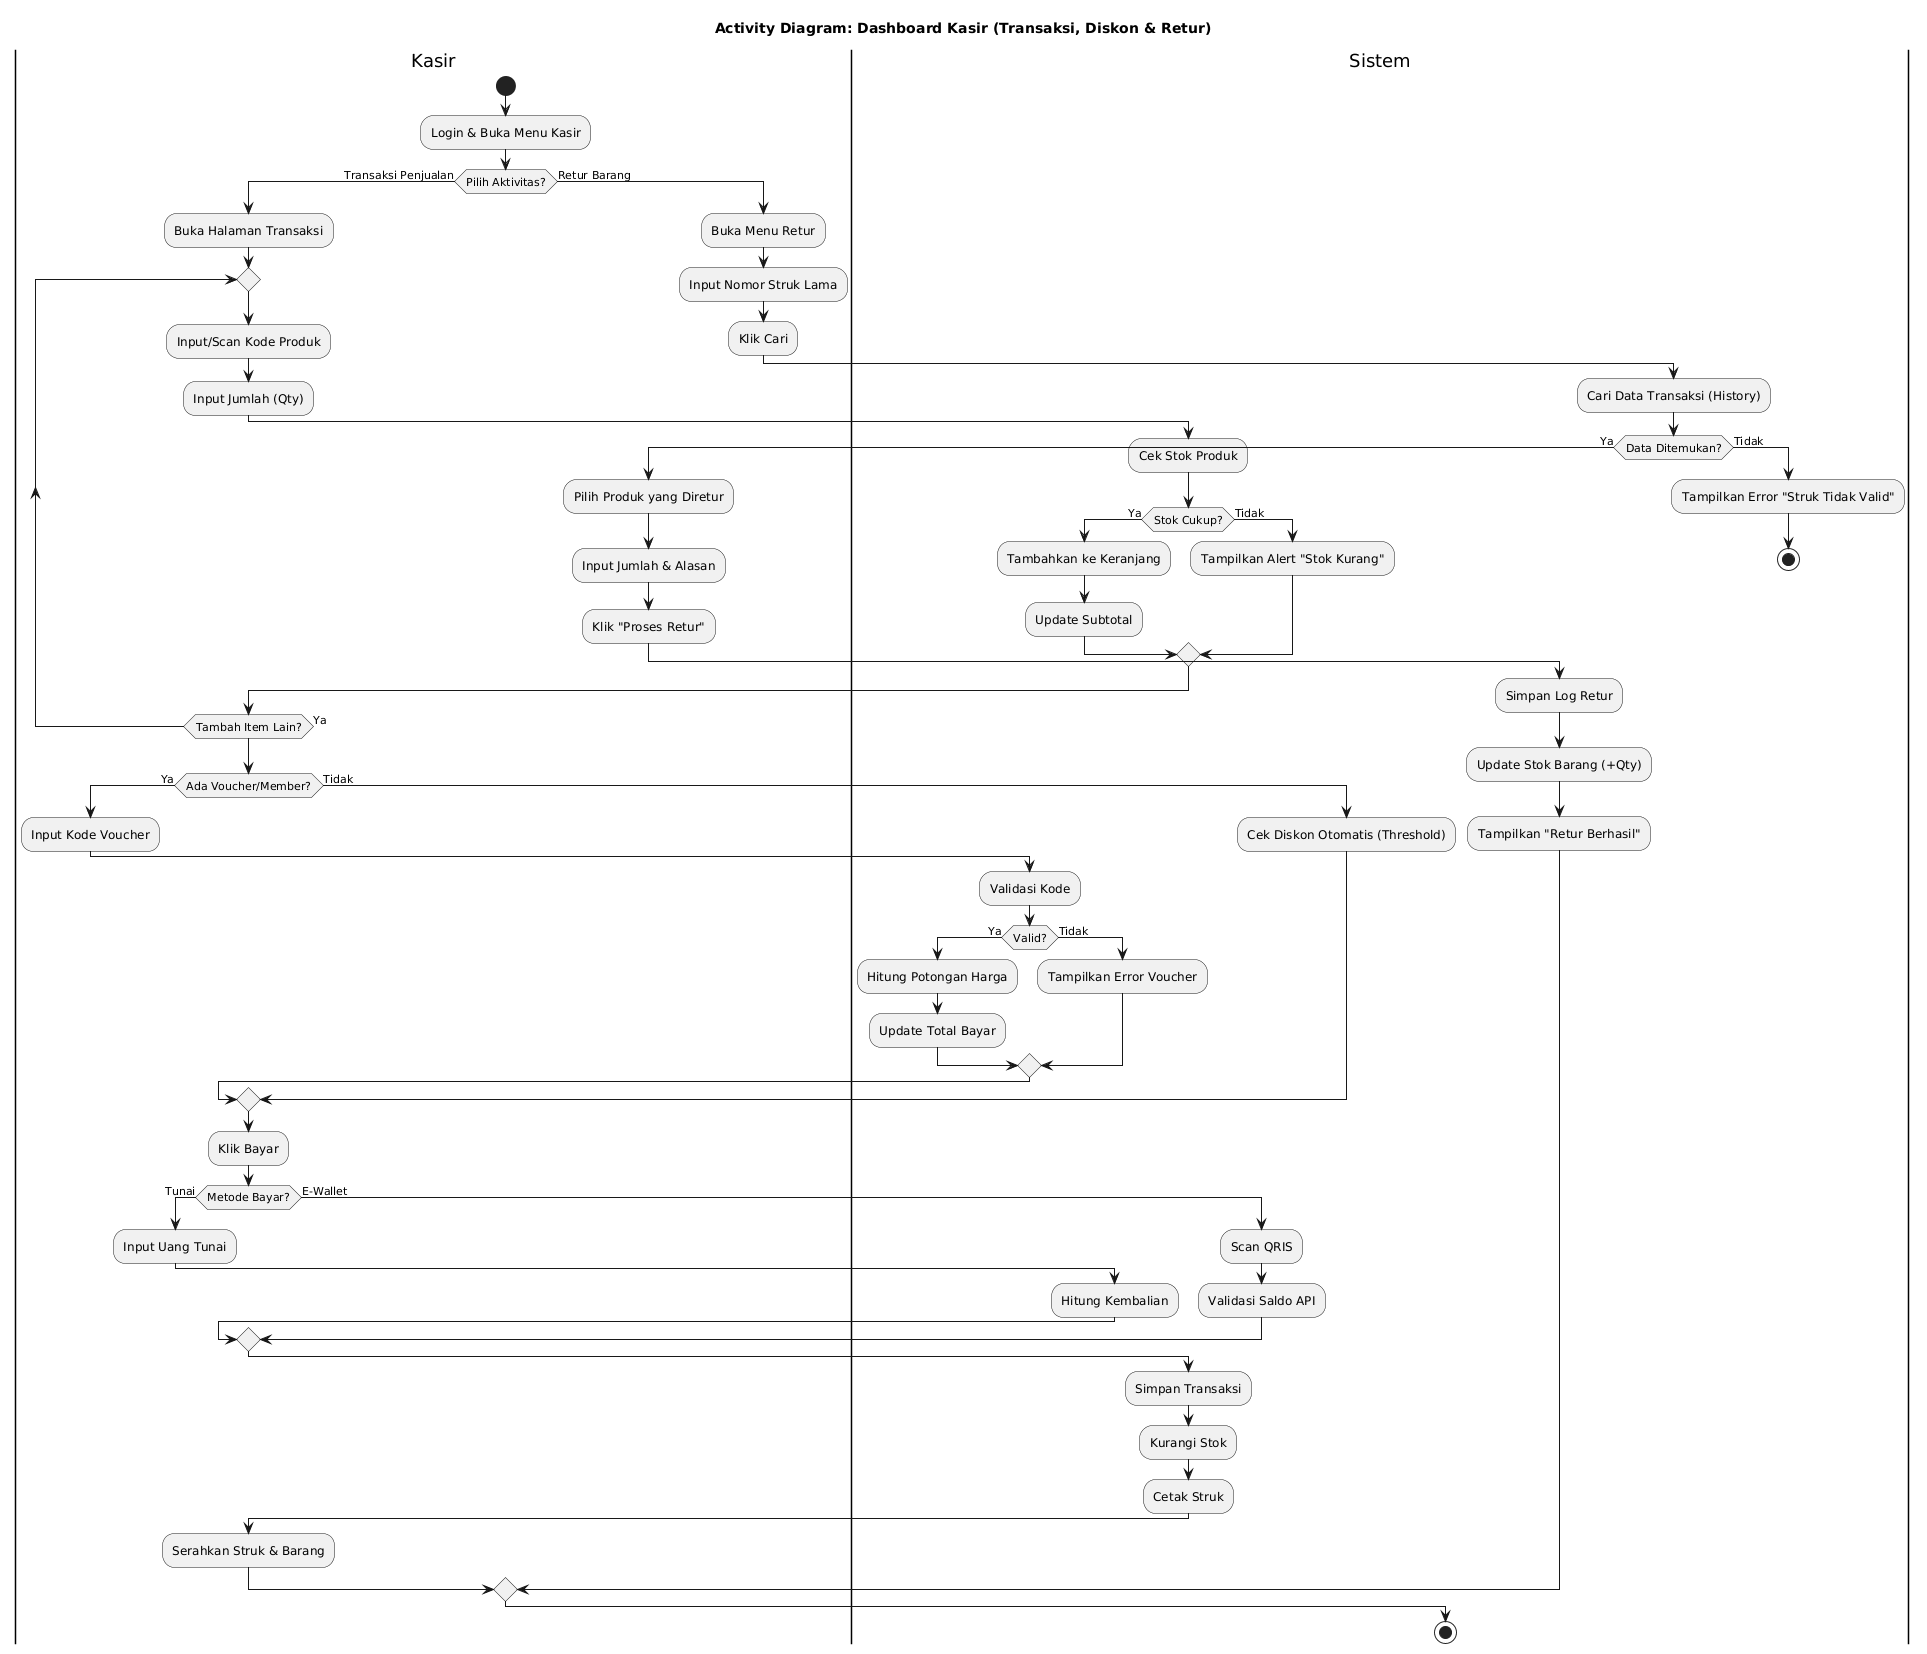

The diagram above was rendered by PlantUML. Its source (embedded in the PNG):
@startuml
title Activity Diagram: Dashboard Kasir (Transaksi, Diskon & Retur)

|Kasir|
start
:Login & Buka Menu Kasir;

if (Pilih Aktivitas?) then (Transaksi Penjualan)
    
    ' --- FLOW TRANSAKSI ---
    :Buka Halaman Transaksi;
    
    repeat
        :Input/Scan Kode Produk;
        :Input Jumlah (Qty);
        
        |Sistem|
        :Cek Stok Produk;
        if (Stok Cukup?) then (Ya)
            :Tambahkan ke Keranjang;
            :Update Subtotal;
        else (Tidak)
            :Tampilkan Alert "Stok Kurang";
        endif
    
    |Kasir|
    repeat while (Tambah Item Lain?) is (Ya)
    
    ' --- FLOW DISKON ---
    if (Ada Voucher/Member?) then (Ya)
        :Input Kode Voucher;
        |Sistem|
        :Validasi Kode;
        if (Valid?) then (Ya)
            :Hitung Potongan Harga;
            :Update Total Bayar;
        else (Tidak)
            :Tampilkan Error Voucher;
        endif
    else (Tidak)
        |Sistem|
        :Cek Diskon Otomatis (Threshold);
    endif
    
    ' --- FLOW PEMBAYARAN ---
    |Kasir|
    :Klik Bayar;
    if (Metode Bayar?) then (Tunai)
        :Input Uang Tunai;
        |Sistem|
        :Hitung Kembalian;
    else (E-Wallet)
        :Scan QRIS;
        |Sistem|
        :Validasi Saldo API;
    endif
    
    |Sistem|
    :Simpan Transaksi;
    :Kurangi Stok;
    :Cetak Struk;
    
    |Kasir|
    :Serahkan Struk & Barang;

else (Retur Barang)
    
    ' --- FLOW RETUR BARANG (BARU) ---
    |Kasir|
    :Buka Menu Retur;
    :Input Nomor Struk Lama;
    :Klik Cari;
    
    |Sistem|
    :Cari Data Transaksi (History);
    
    if (Data Ditemukan?) then (Ya)
        |Kasir|
        :Pilih Produk yang Diretur;
        :Input Jumlah & Alasan;
        :Klik "Proses Retur";
        
        |Sistem|
        :Simpan Log Retur;
        :Update Stok Barang (+Qty);
        :Tampilkan "Retur Berhasil";
    else (Tidak)
        |Sistem|
        :Tampilkan Error "Struk Tidak Valid";
        stop
    endif

endif

stop
@enduml